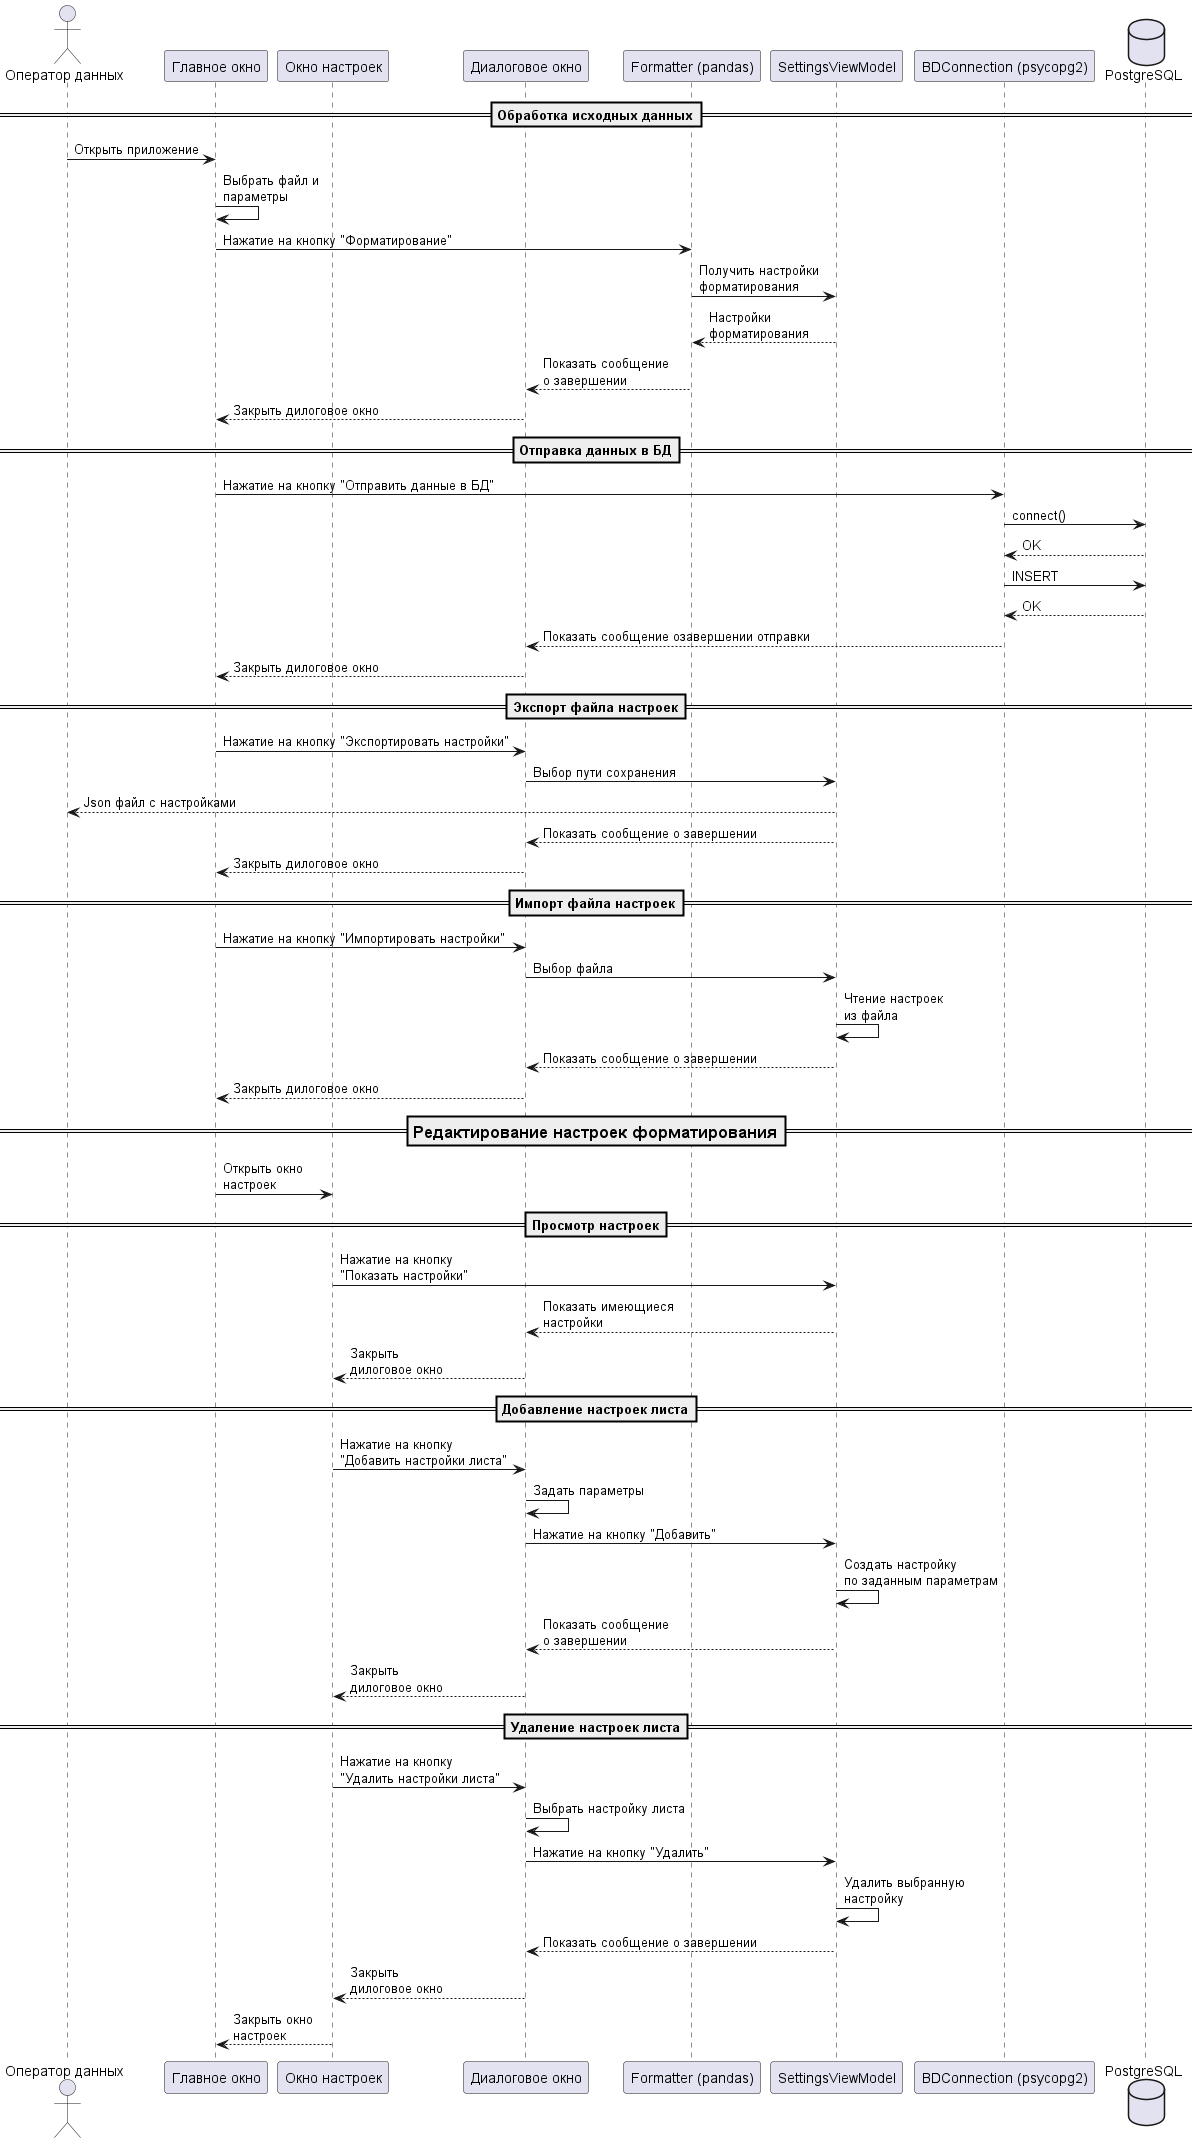

The diagram above was rendered by PlantUML. Its source (embedded in the PNG):
@startuml sequence

actor "Оператор данных" as Operator
participant "Главное окно" as MainWindow
participant "Окно настроек" as SettingsWindow
participant "Диалоговое окно" as Dialog
participant "Formatter (pandas)" as Formatter
participant SettingsViewModel
participant "BDConnection (psycopg2)" as DBConn
database "PostgreSQL" as DB

==Обработка исходных данных==
Operator -> MainWindow : Открыть приложение
MainWindow -> MainWindow : Выбрать файл и\nпараметры
MainWindow -> Formatter : Нажатие на кнопку "Форматирование"
Formatter -> SettingsViewModel : Получить настройки\nформатирования
SettingsViewModel --> Formatter : Настройки\nформатирования
Formatter --> Dialog : Показать сообщение\nо завершении
Dialog --> MainWindow : Закрыть дилоговое окно

==Отправка данных в БД==
MainWindow -> DBConn : Нажатие на кнопку "Отправить данные в БД"
DBConn -> DB : connect()
DB --> DBConn : OK
DBConn -> DB : INSERT
DB --> DBConn : OK
DBConn --> Dialog : Показать сообщение озавершении отправки
Dialog --> MainWindow : Закрыть дилоговое окно

==Экспорт файла настроек==
MainWindow -> Dialog : Нажатие на кнопку "Экспортировать настройки"
Dialog -> SettingsViewModel : Выбор пути сохранения
SettingsViewModel --> Operator : Json файл c настройками
SettingsViewModel --> Dialog : Показать сообщение о завершении
Dialog --> MainWindow : Закрыть дилоговое окно

==Импорт файла настроек==
MainWindow -> Dialog : Нажатие на кнопку "Импортировать настройки"
Dialog -> SettingsViewModel : Выбор файла
SettingsViewModel -> SettingsViewModel : Чтение настроек\nиз файла
SettingsViewModel --> Dialog : Показать сообщение о завершении
Dialog --> MainWindow : Закрыть дилоговое окно

===Редактирование настроек форматирования==
MainWindow -> SettingsWindow : Открыть окно\nнастроек

==Просмотр настроек==
SettingsWindow -> SettingsViewModel : Нажатие на кнопку\n"Показать настройки"
SettingsViewModel --> Dialog : Показать имеющиеся\nнастройки
Dialog --> SettingsWindow : Закрыть\nдилоговое окно

==Добавление настроек листа==
SettingsWindow -> Dialog : Нажатие на кнопку\n"Добавить настройки листа"
Dialog -> Dialog : Задать параметры
Dialog -> SettingsViewModel : Нажатие на кнопку "Добавить"
SettingsViewModel -> SettingsViewModel : Создать настройку\nпо заданным параметрам
SettingsViewModel --> Dialog : Показать сообщение\nо завершении
Dialog --> SettingsWindow : Закрыть\nдилоговое окно

==Удаление настроек листа==
SettingsWindow -> Dialog : Нажатие на кнопку\n"Удалить настройки листа"
Dialog -> Dialog : Выбрать настройку листа
Dialog -> SettingsViewModel : Нажатие на кнопку "Удалить"
SettingsViewModel -> SettingsViewModel : Удалить выбранную\nнастройку
SettingsViewModel --> Dialog : Показать сообщение о завершении
Dialog --> SettingsWindow : Закрыть\nдилоговое окно

SettingsWindow --> MainWindow : Закрыть окно\nнастроек

@enduml